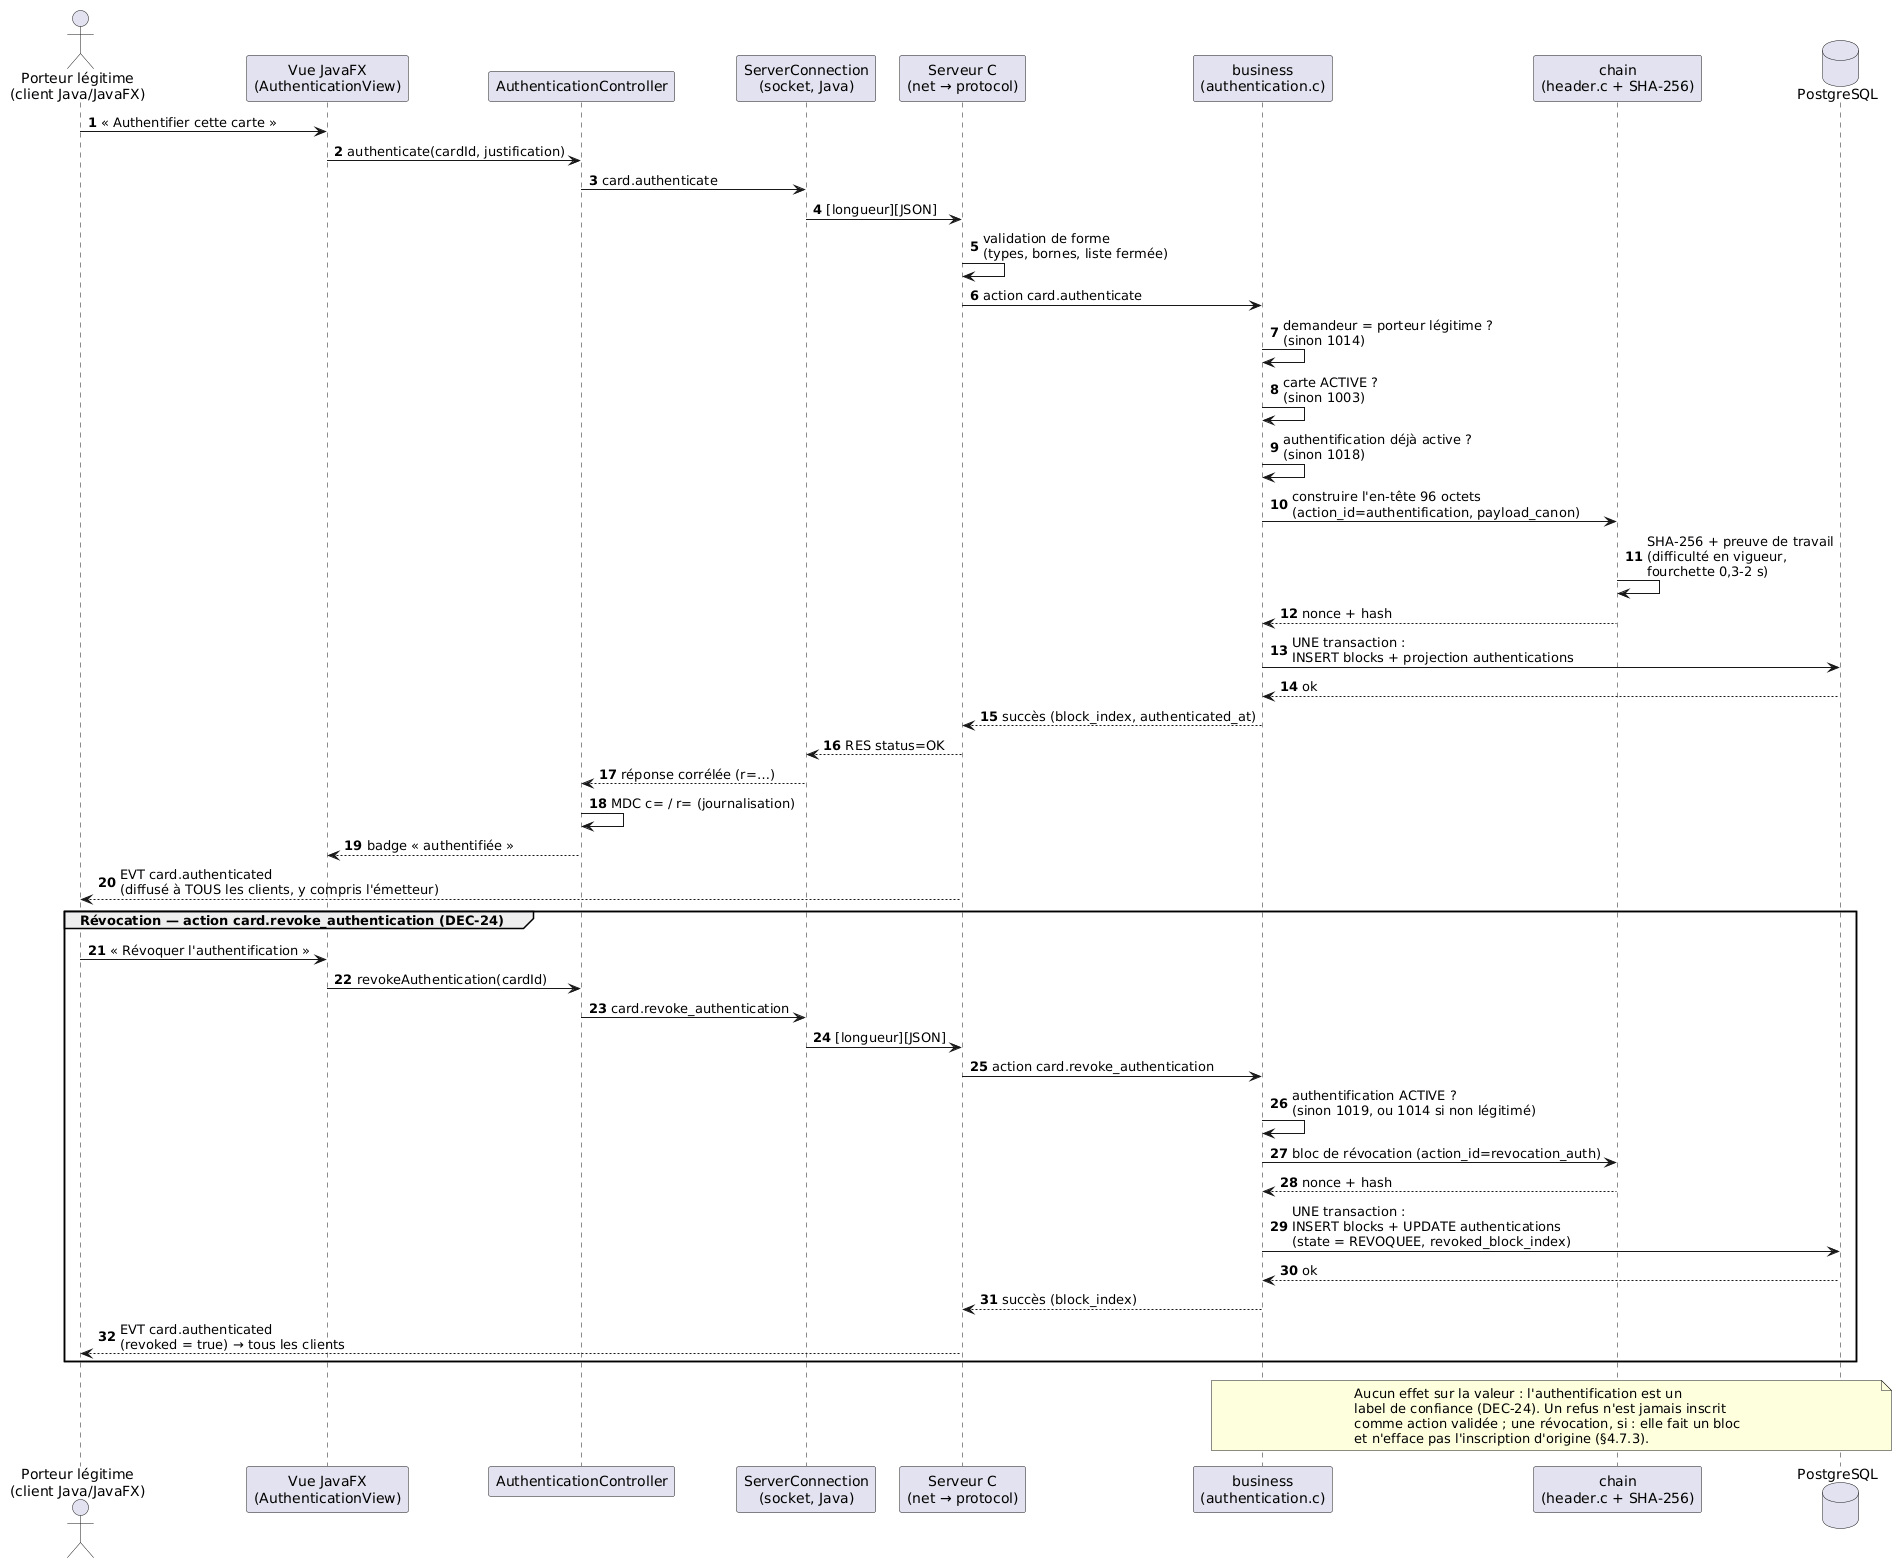

The diagram above was rendered by PlantUML. Its source (embedded in the PNG):
@startuml
' AnimeTCG - SAÉ BUT2 S3 - séquence : authentification d'une carte
' CU-20 (rétabli par le sujet officiel 2026-2027), DEC-24, §4.7.3 du cahier des charges.
' Acteur : un PORTEUR LÉGITIME actif sur la carte (légitimation acceptée).
autonumber

actor "Porteur légitime\n(client Java/JavaFX)" as L
participant "Vue JavaFX\n(AuthenticationView)" as V
participant "AuthenticationController" as C
participant "ServerConnection\n(socket, Java)" as N
participant "Serveur C\n(net → protocol)" as S
participant "business\n(authentication.c)" as B
participant "chain\n(header.c + SHA-256)" as K
database "PostgreSQL" as DB

L -> V : « Authentifier cette carte »
V -> C : authenticate(cardId, justification)
C -> N : card.authenticate
N -> S : [longueur][JSON]

S -> S : validation de forme\n(types, bornes, liste fermée)
S -> B : action card.authenticate

B -> B : demandeur = porteur légitime ?\n(sinon 1014)
B -> B : carte ACTIVE ?\n(sinon 1003)
B -> B : authentification déjà active ?\n(sinon 1018)

B -> K : construire l'en-tête 96 octets\n(action_id=authentification, payload_canon)
K -> K : SHA-256 + preuve de travail\n(difficulté en vigueur,\nfourchette 0,3-2 s)
K --> B : nonce + hash

B -> DB : UNE transaction :\nINSERT blocks + projection authentications
DB --> B : ok

B --> S : succès (block_index, authenticated_at)
S --> N : RES status=OK
N --> C : réponse corrélée (r=…)
C -> C : MDC c= / r= (journalisation)
C --> V : badge « authentifiée »
S --> L : EVT card.authenticated\n(diffusé à TOUS les clients, y compris l'émetteur)

group Révocation — action card.revoke_authentication (DEC-24)
  L -> V : « Révoquer l'authentification »
  V -> C : revokeAuthentication(cardId)
  C -> N : card.revoke_authentication
  N -> S : [longueur][JSON]
  S -> B : action card.revoke_authentication
  B -> B : authentification ACTIVE ?\n(sinon 1019, ou 1014 si non légitimé)
  B -> K : bloc de révocation (action_id=revocation_auth)
  K --> B : nonce + hash
  B -> DB : UNE transaction :\nINSERT blocks + UPDATE authentications\n(state = REVOQUEE, revoked_block_index)
  DB --> B : ok
  B --> S : succès (block_index)
  S --> L : EVT card.authenticated\n(revoked = true) → tous les clients
end

note over B, DB
  Aucun effet sur la valeur : l'authentification est un
  label de confiance (DEC-24). Un refus n'est jamais inscrit
  comme action validée ; une révocation, si : elle fait un bloc
  et n'efface pas l'inscription d'origine (§4.7.3).
end note
@enduml